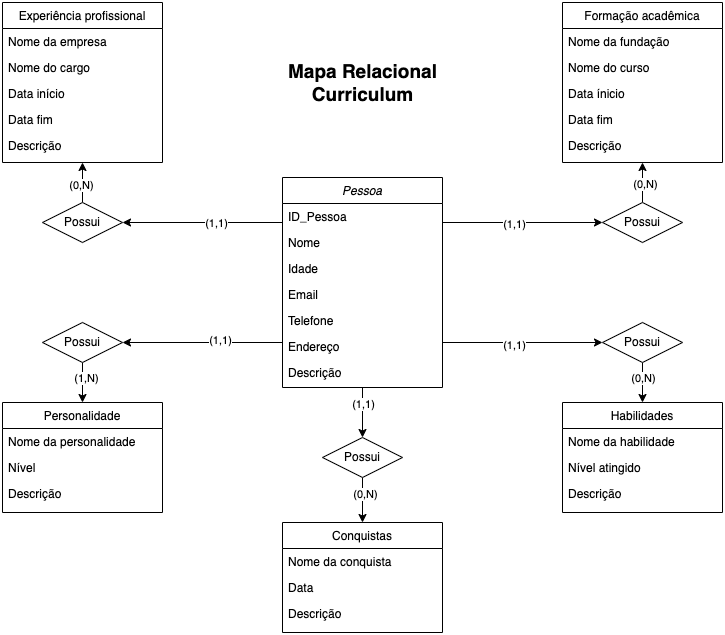

The diagram above was exported from draw.io. Its source (the exported page's mxGraphModel, read from the mxfile embedded in the PNG):
<mxGraphModel dx="1193" dy="770" grid="1" gridSize="10" guides="1" tooltips="1" connect="1" arrows="1" fold="1" page="1" pageScale="1" pageWidth="827" pageHeight="1169" math="0" shadow="0">
  <root>
    <mxCell id="WIyWlLk6GJQsqaUBKTNV-0" />
    <mxCell id="WIyWlLk6GJQsqaUBKTNV-1" parent="WIyWlLk6GJQsqaUBKTNV-0" />
    <mxCell id="eHXZ43tpNrNTKP_O1Tgo-14" style="edgeStyle=orthogonalEdgeStyle;rounded=0;orthogonalLoop=1;jettySize=auto;html=1;exitX=0.5;exitY=1;exitDx=0;exitDy=0;entryX=0.5;entryY=0;entryDx=0;entryDy=0;" edge="1" parent="WIyWlLk6GJQsqaUBKTNV-1" source="zkfFHV4jXpPFQw0GAbJ--0" target="eHXZ43tpNrNTKP_O1Tgo-2">
      <mxGeometry relative="1" as="geometry" />
    </mxCell>
    <mxCell id="eHXZ43tpNrNTKP_O1Tgo-23" value="(1,1)" style="edgeLabel;html=1;align=center;verticalAlign=middle;resizable=0;points=[];" vertex="1" connectable="0" parent="eHXZ43tpNrNTKP_O1Tgo-14">
      <mxGeometry x="-0.3176" relative="1" as="geometry">
        <mxPoint y="-1" as="offset" />
      </mxGeometry>
    </mxCell>
    <mxCell id="zkfFHV4jXpPFQw0GAbJ--0" value="Pessoa" style="swimlane;fontStyle=2;align=center;verticalAlign=top;childLayout=stackLayout;horizontal=1;startSize=26;horizontalStack=0;resizeParent=1;resizeLast=0;collapsible=1;marginBottom=0;rounded=0;shadow=0;strokeWidth=1;" parent="WIyWlLk6GJQsqaUBKTNV-1" vertex="1">
      <mxGeometry x="320" y="255" width="160" height="210" as="geometry">
        <mxRectangle x="320" y="255" width="160" height="26" as="alternateBounds" />
      </mxGeometry>
    </mxCell>
    <mxCell id="eHXZ43tpNrNTKP_O1Tgo-1" value="ID_Pessoa&#10;" style="text;align=left;verticalAlign=top;spacingLeft=4;spacingRight=4;overflow=hidden;rotatable=0;points=[[0,0.5],[1,0.5]];portConstraint=eastwest;rounded=0;shadow=0;html=0;" vertex="1" parent="zkfFHV4jXpPFQw0GAbJ--0">
      <mxGeometry y="26" width="160" height="26" as="geometry" />
    </mxCell>
    <mxCell id="zkfFHV4jXpPFQw0GAbJ--1" value="Nome" style="text;align=left;verticalAlign=top;spacingLeft=4;spacingRight=4;overflow=hidden;rotatable=0;points=[[0,0.5],[1,0.5]];portConstraint=eastwest;" parent="zkfFHV4jXpPFQw0GAbJ--0" vertex="1">
      <mxGeometry y="52" width="160" height="26" as="geometry" />
    </mxCell>
    <mxCell id="zkfFHV4jXpPFQw0GAbJ--2" value="Idade" style="text;align=left;verticalAlign=top;spacingLeft=4;spacingRight=4;overflow=hidden;rotatable=0;points=[[0,0.5],[1,0.5]];portConstraint=eastwest;rounded=0;shadow=0;html=0;" parent="zkfFHV4jXpPFQw0GAbJ--0" vertex="1">
      <mxGeometry y="78" width="160" height="26" as="geometry" />
    </mxCell>
    <mxCell id="zkfFHV4jXpPFQw0GAbJ--3" value="Email&#10;" style="text;align=left;verticalAlign=top;spacingLeft=4;spacingRight=4;overflow=hidden;rotatable=0;points=[[0,0.5],[1,0.5]];portConstraint=eastwest;rounded=0;shadow=0;html=0;" parent="zkfFHV4jXpPFQw0GAbJ--0" vertex="1">
      <mxGeometry y="104" width="160" height="26" as="geometry" />
    </mxCell>
    <mxCell id="eHXZ43tpNrNTKP_O1Tgo-0" value="Telefone" style="text;align=left;verticalAlign=top;spacingLeft=4;spacingRight=4;overflow=hidden;rotatable=0;points=[[0,0.5],[1,0.5]];portConstraint=eastwest;rounded=0;shadow=0;html=0;" vertex="1" parent="zkfFHV4jXpPFQw0GAbJ--0">
      <mxGeometry y="130" width="160" height="26" as="geometry" />
    </mxCell>
    <mxCell id="4ISO1ID__oWenacwBTI7-1" value="Endereço" style="text;align=left;verticalAlign=top;spacingLeft=4;spacingRight=4;overflow=hidden;rotatable=0;points=[[0,0.5],[1,0.5]];portConstraint=eastwest;rounded=0;shadow=0;html=0;" parent="zkfFHV4jXpPFQw0GAbJ--0" vertex="1">
      <mxGeometry y="156" width="160" height="26" as="geometry" />
    </mxCell>
    <mxCell id="4ISO1ID__oWenacwBTI7-2" value="Descrição" style="text;align=left;verticalAlign=top;spacingLeft=4;spacingRight=4;overflow=hidden;rotatable=0;points=[[0,0.5],[1,0.5]];portConstraint=eastwest;rounded=0;shadow=0;html=0;" parent="zkfFHV4jXpPFQw0GAbJ--0" vertex="1">
      <mxGeometry y="182" width="160" height="26" as="geometry" />
    </mxCell>
    <mxCell id="zkfFHV4jXpPFQw0GAbJ--6" value="Experiência profissional" style="swimlane;fontStyle=0;align=center;verticalAlign=top;childLayout=stackLayout;horizontal=1;startSize=26;horizontalStack=0;resizeParent=1;resizeLast=0;collapsible=1;marginBottom=0;rounded=0;shadow=0;strokeWidth=1;" parent="WIyWlLk6GJQsqaUBKTNV-1" vertex="1">
      <mxGeometry x="40" y="80" width="160" height="160" as="geometry">
        <mxRectangle x="130" y="380" width="160" height="26" as="alternateBounds" />
      </mxGeometry>
    </mxCell>
    <mxCell id="zkfFHV4jXpPFQw0GAbJ--7" value="Nome da empresa" style="text;align=left;verticalAlign=top;spacingLeft=4;spacingRight=4;overflow=hidden;rotatable=0;points=[[0,0.5],[1,0.5]];portConstraint=eastwest;" parent="zkfFHV4jXpPFQw0GAbJ--6" vertex="1">
      <mxGeometry y="26" width="160" height="26" as="geometry" />
    </mxCell>
    <mxCell id="zkfFHV4jXpPFQw0GAbJ--8" value="Nome do cargo" style="text;align=left;verticalAlign=top;spacingLeft=4;spacingRight=4;overflow=hidden;rotatable=0;points=[[0,0.5],[1,0.5]];portConstraint=eastwest;rounded=0;shadow=0;html=0;" parent="zkfFHV4jXpPFQw0GAbJ--6" vertex="1">
      <mxGeometry y="52" width="160" height="26" as="geometry" />
    </mxCell>
    <mxCell id="4ISO1ID__oWenacwBTI7-3" value="Data início" style="text;align=left;verticalAlign=top;spacingLeft=4;spacingRight=4;overflow=hidden;rotatable=0;points=[[0,0.5],[1,0.5]];portConstraint=eastwest;rounded=0;shadow=0;html=0;" parent="zkfFHV4jXpPFQw0GAbJ--6" vertex="1">
      <mxGeometry y="78" width="160" height="26" as="geometry" />
    </mxCell>
    <mxCell id="4ISO1ID__oWenacwBTI7-4" value="Data fim" style="text;align=left;verticalAlign=top;spacingLeft=4;spacingRight=4;overflow=hidden;rotatable=0;points=[[0,0.5],[1,0.5]];portConstraint=eastwest;rounded=0;shadow=0;html=0;" parent="zkfFHV4jXpPFQw0GAbJ--6" vertex="1">
      <mxGeometry y="104" width="160" height="26" as="geometry" />
    </mxCell>
    <mxCell id="4ISO1ID__oWenacwBTI7-5" value="Descrição" style="text;align=left;verticalAlign=top;spacingLeft=4;spacingRight=4;overflow=hidden;rotatable=0;points=[[0,0.5],[1,0.5]];portConstraint=eastwest;rounded=0;shadow=0;html=0;" parent="zkfFHV4jXpPFQw0GAbJ--6" vertex="1">
      <mxGeometry y="130" width="160" height="26" as="geometry" />
    </mxCell>
    <mxCell id="zkfFHV4jXpPFQw0GAbJ--13" value="Conquistas" style="swimlane;fontStyle=0;align=center;verticalAlign=top;childLayout=stackLayout;horizontal=1;startSize=26;horizontalStack=0;resizeParent=1;resizeLast=0;collapsible=1;marginBottom=0;rounded=0;shadow=0;strokeWidth=1;" parent="WIyWlLk6GJQsqaUBKTNV-1" vertex="1">
      <mxGeometry x="320" y="600" width="160" height="110" as="geometry">
        <mxRectangle x="340" y="380" width="170" height="26" as="alternateBounds" />
      </mxGeometry>
    </mxCell>
    <mxCell id="zkfFHV4jXpPFQw0GAbJ--14" value="Nome da conquista" style="text;align=left;verticalAlign=top;spacingLeft=4;spacingRight=4;overflow=hidden;rotatable=0;points=[[0,0.5],[1,0.5]];portConstraint=eastwest;" parent="zkfFHV4jXpPFQw0GAbJ--13" vertex="1">
      <mxGeometry y="26" width="160" height="26" as="geometry" />
    </mxCell>
    <mxCell id="4ISO1ID__oWenacwBTI7-6" value="Data&#10;" style="text;align=left;verticalAlign=top;spacingLeft=4;spacingRight=4;overflow=hidden;rotatable=0;points=[[0,0.5],[1,0.5]];portConstraint=eastwest;" parent="zkfFHV4jXpPFQw0GAbJ--13" vertex="1">
      <mxGeometry y="52" width="160" height="26" as="geometry" />
    </mxCell>
    <mxCell id="4ISO1ID__oWenacwBTI7-7" value="Descrição" style="text;align=left;verticalAlign=top;spacingLeft=4;spacingRight=4;overflow=hidden;rotatable=0;points=[[0,0.5],[1,0.5]];portConstraint=eastwest;" parent="zkfFHV4jXpPFQw0GAbJ--13" vertex="1">
      <mxGeometry y="78" width="160" height="26" as="geometry" />
    </mxCell>
    <mxCell id="zkfFHV4jXpPFQw0GAbJ--17" value="Formação acadêmica" style="swimlane;fontStyle=0;align=center;verticalAlign=top;childLayout=stackLayout;horizontal=1;startSize=26;horizontalStack=0;resizeParent=1;resizeLast=0;collapsible=1;marginBottom=0;rounded=0;shadow=0;strokeWidth=1;" parent="WIyWlLk6GJQsqaUBKTNV-1" vertex="1">
      <mxGeometry x="600" y="80" width="160" height="160" as="geometry">
        <mxRectangle x="550" y="140" width="160" height="26" as="alternateBounds" />
      </mxGeometry>
    </mxCell>
    <mxCell id="zkfFHV4jXpPFQw0GAbJ--18" value="Nome da fundação" style="text;align=left;verticalAlign=top;spacingLeft=4;spacingRight=4;overflow=hidden;rotatable=0;points=[[0,0.5],[1,0.5]];portConstraint=eastwest;" parent="zkfFHV4jXpPFQw0GAbJ--17" vertex="1">
      <mxGeometry y="26" width="160" height="26" as="geometry" />
    </mxCell>
    <mxCell id="zkfFHV4jXpPFQw0GAbJ--19" value="Nome do curso" style="text;align=left;verticalAlign=top;spacingLeft=4;spacingRight=4;overflow=hidden;rotatable=0;points=[[0,0.5],[1,0.5]];portConstraint=eastwest;rounded=0;shadow=0;html=0;" parent="zkfFHV4jXpPFQw0GAbJ--17" vertex="1">
      <mxGeometry y="52" width="160" height="26" as="geometry" />
    </mxCell>
    <mxCell id="zkfFHV4jXpPFQw0GAbJ--20" value="Data ínicio" style="text;align=left;verticalAlign=top;spacingLeft=4;spacingRight=4;overflow=hidden;rotatable=0;points=[[0,0.5],[1,0.5]];portConstraint=eastwest;rounded=0;shadow=0;html=0;" parent="zkfFHV4jXpPFQw0GAbJ--17" vertex="1">
      <mxGeometry y="78" width="160" height="26" as="geometry" />
    </mxCell>
    <mxCell id="zkfFHV4jXpPFQw0GAbJ--21" value="Data fim" style="text;align=left;verticalAlign=top;spacingLeft=4;spacingRight=4;overflow=hidden;rotatable=0;points=[[0,0.5],[1,0.5]];portConstraint=eastwest;rounded=0;shadow=0;html=0;" parent="zkfFHV4jXpPFQw0GAbJ--17" vertex="1">
      <mxGeometry y="104" width="160" height="26" as="geometry" />
    </mxCell>
    <mxCell id="zkfFHV4jXpPFQw0GAbJ--22" value="Descrição" style="text;align=left;verticalAlign=top;spacingLeft=4;spacingRight=4;overflow=hidden;rotatable=0;points=[[0,0.5],[1,0.5]];portConstraint=eastwest;rounded=0;shadow=0;html=0;" parent="zkfFHV4jXpPFQw0GAbJ--17" vertex="1">
      <mxGeometry y="130" width="160" height="26" as="geometry" />
    </mxCell>
    <mxCell id="4ISO1ID__oWenacwBTI7-8" value="Habilidades" style="swimlane;fontStyle=0;align=center;verticalAlign=top;childLayout=stackLayout;horizontal=1;startSize=26;horizontalStack=0;resizeParent=1;resizeLast=0;collapsible=1;marginBottom=0;rounded=0;shadow=0;strokeWidth=1;" parent="WIyWlLk6GJQsqaUBKTNV-1" vertex="1">
      <mxGeometry x="600" y="480" width="160" height="110" as="geometry">
        <mxRectangle x="340" y="380" width="170" height="26" as="alternateBounds" />
      </mxGeometry>
    </mxCell>
    <mxCell id="4ISO1ID__oWenacwBTI7-9" value="Nome da habilidade" style="text;align=left;verticalAlign=top;spacingLeft=4;spacingRight=4;overflow=hidden;rotatable=0;points=[[0,0.5],[1,0.5]];portConstraint=eastwest;" parent="4ISO1ID__oWenacwBTI7-8" vertex="1">
      <mxGeometry y="26" width="160" height="26" as="geometry" />
    </mxCell>
    <mxCell id="4ISO1ID__oWenacwBTI7-10" value="Nível atingido" style="text;align=left;verticalAlign=top;spacingLeft=4;spacingRight=4;overflow=hidden;rotatable=0;points=[[0,0.5],[1,0.5]];portConstraint=eastwest;" parent="4ISO1ID__oWenacwBTI7-8" vertex="1">
      <mxGeometry y="52" width="160" height="26" as="geometry" />
    </mxCell>
    <mxCell id="4ISO1ID__oWenacwBTI7-11" value="Descrição" style="text;align=left;verticalAlign=top;spacingLeft=4;spacingRight=4;overflow=hidden;rotatable=0;points=[[0,0.5],[1,0.5]];portConstraint=eastwest;" parent="4ISO1ID__oWenacwBTI7-8" vertex="1">
      <mxGeometry y="78" width="160" height="26" as="geometry" />
    </mxCell>
    <mxCell id="4ISO1ID__oWenacwBTI7-12" value="Personalidade" style="swimlane;fontStyle=0;align=center;verticalAlign=top;childLayout=stackLayout;horizontal=1;startSize=26;horizontalStack=0;resizeParent=1;resizeLast=0;collapsible=1;marginBottom=0;rounded=0;shadow=0;strokeWidth=1;" parent="WIyWlLk6GJQsqaUBKTNV-1" vertex="1">
      <mxGeometry x="40" y="480" width="160" height="110" as="geometry">
        <mxRectangle x="340" y="380" width="170" height="26" as="alternateBounds" />
      </mxGeometry>
    </mxCell>
    <mxCell id="4ISO1ID__oWenacwBTI7-13" value="Nome da personalidade" style="text;align=left;verticalAlign=top;spacingLeft=4;spacingRight=4;overflow=hidden;rotatable=0;points=[[0,0.5],[1,0.5]];portConstraint=eastwest;" parent="4ISO1ID__oWenacwBTI7-12" vertex="1">
      <mxGeometry y="26" width="160" height="26" as="geometry" />
    </mxCell>
    <mxCell id="4ISO1ID__oWenacwBTI7-14" value="Nível&#10;" style="text;align=left;verticalAlign=top;spacingLeft=4;spacingRight=4;overflow=hidden;rotatable=0;points=[[0,0.5],[1,0.5]];portConstraint=eastwest;" parent="4ISO1ID__oWenacwBTI7-12" vertex="1">
      <mxGeometry y="52" width="160" height="26" as="geometry" />
    </mxCell>
    <mxCell id="4ISO1ID__oWenacwBTI7-15" value="Descrição" style="text;align=left;verticalAlign=top;spacingLeft=4;spacingRight=4;overflow=hidden;rotatable=0;points=[[0,0.5],[1,0.5]];portConstraint=eastwest;" parent="4ISO1ID__oWenacwBTI7-12" vertex="1">
      <mxGeometry y="78" width="160" height="26" as="geometry" />
    </mxCell>
    <mxCell id="eHXZ43tpNrNTKP_O1Tgo-11" style="edgeStyle=orthogonalEdgeStyle;rounded=0;orthogonalLoop=1;jettySize=auto;html=1;exitX=0.5;exitY=1;exitDx=0;exitDy=0;entryX=0.5;entryY=0;entryDx=0;entryDy=0;" edge="1" parent="WIyWlLk6GJQsqaUBKTNV-1" source="eHXZ43tpNrNTKP_O1Tgo-2" target="zkfFHV4jXpPFQw0GAbJ--13">
      <mxGeometry relative="1" as="geometry" />
    </mxCell>
    <mxCell id="eHXZ43tpNrNTKP_O1Tgo-26" value="(0,N)" style="edgeLabel;html=1;align=center;verticalAlign=middle;resizable=0;points=[];" vertex="1" connectable="0" parent="eHXZ43tpNrNTKP_O1Tgo-11">
      <mxGeometry x="-0.268" y="2" relative="1" as="geometry">
        <mxPoint as="offset" />
      </mxGeometry>
    </mxCell>
    <mxCell id="eHXZ43tpNrNTKP_O1Tgo-2" value="Possui" style="rhombus;whiteSpace=wrap;html=1;" vertex="1" parent="WIyWlLk6GJQsqaUBKTNV-1">
      <mxGeometry x="360" y="515" width="80" height="40" as="geometry" />
    </mxCell>
    <mxCell id="eHXZ43tpNrNTKP_O1Tgo-17" style="edgeStyle=orthogonalEdgeStyle;rounded=0;orthogonalLoop=1;jettySize=auto;html=1;exitX=0.5;exitY=0;exitDx=0;exitDy=0;entryX=0.5;entryY=1;entryDx=0;entryDy=0;" edge="1" parent="WIyWlLk6GJQsqaUBKTNV-1" source="eHXZ43tpNrNTKP_O1Tgo-3" target="zkfFHV4jXpPFQw0GAbJ--6">
      <mxGeometry relative="1" as="geometry" />
    </mxCell>
    <mxCell id="eHXZ43tpNrNTKP_O1Tgo-25" value="(0,N)" style="edgeLabel;html=1;align=center;verticalAlign=middle;resizable=0;points=[];" vertex="1" connectable="0" parent="eHXZ43tpNrNTKP_O1Tgo-17">
      <mxGeometry x="-0.1029" y="2" relative="1" as="geometry">
        <mxPoint as="offset" />
      </mxGeometry>
    </mxCell>
    <mxCell id="eHXZ43tpNrNTKP_O1Tgo-3" value="Possui" style="rhombus;whiteSpace=wrap;html=1;" vertex="1" parent="WIyWlLk6GJQsqaUBKTNV-1">
      <mxGeometry x="80" y="280" width="80" height="40" as="geometry" />
    </mxCell>
    <mxCell id="eHXZ43tpNrNTKP_O1Tgo-16" style="edgeStyle=orthogonalEdgeStyle;rounded=0;orthogonalLoop=1;jettySize=auto;html=1;exitX=0.5;exitY=1;exitDx=0;exitDy=0;entryX=0.5;entryY=0;entryDx=0;entryDy=0;" edge="1" parent="WIyWlLk6GJQsqaUBKTNV-1" source="eHXZ43tpNrNTKP_O1Tgo-4" target="4ISO1ID__oWenacwBTI7-12">
      <mxGeometry relative="1" as="geometry" />
    </mxCell>
    <mxCell id="eHXZ43tpNrNTKP_O1Tgo-24" value="(1,N)" style="edgeLabel;html=1;align=center;verticalAlign=middle;resizable=0;points=[];" vertex="1" connectable="0" parent="eHXZ43tpNrNTKP_O1Tgo-16">
      <mxGeometry x="-0.25" y="3" relative="1" as="geometry">
        <mxPoint as="offset" />
      </mxGeometry>
    </mxCell>
    <mxCell id="eHXZ43tpNrNTKP_O1Tgo-4" value="Possui" style="rhombus;whiteSpace=wrap;html=1;" vertex="1" parent="WIyWlLk6GJQsqaUBKTNV-1">
      <mxGeometry x="80" y="400" width="80" height="40" as="geometry" />
    </mxCell>
    <mxCell id="eHXZ43tpNrNTKP_O1Tgo-10" style="edgeStyle=orthogonalEdgeStyle;rounded=0;orthogonalLoop=1;jettySize=auto;html=1;exitX=0.5;exitY=1;exitDx=0;exitDy=0;entryX=0.5;entryY=0;entryDx=0;entryDy=0;" edge="1" parent="WIyWlLk6GJQsqaUBKTNV-1" source="eHXZ43tpNrNTKP_O1Tgo-5" target="4ISO1ID__oWenacwBTI7-8">
      <mxGeometry relative="1" as="geometry" />
    </mxCell>
    <mxCell id="eHXZ43tpNrNTKP_O1Tgo-27" value="(0,N)" style="edgeLabel;html=1;align=center;verticalAlign=middle;resizable=0;points=[];" vertex="1" connectable="0" parent="eHXZ43tpNrNTKP_O1Tgo-10">
      <mxGeometry x="-0.25" relative="1" as="geometry">
        <mxPoint as="offset" />
      </mxGeometry>
    </mxCell>
    <mxCell id="eHXZ43tpNrNTKP_O1Tgo-5" value="Possui" style="rhombus;whiteSpace=wrap;html=1;" vertex="1" parent="WIyWlLk6GJQsqaUBKTNV-1">
      <mxGeometry x="640" y="400" width="80" height="40" as="geometry" />
    </mxCell>
    <mxCell id="eHXZ43tpNrNTKP_O1Tgo-9" style="edgeStyle=orthogonalEdgeStyle;rounded=0;orthogonalLoop=1;jettySize=auto;html=1;exitX=0.5;exitY=0;exitDx=0;exitDy=0;entryX=0.5;entryY=1;entryDx=0;entryDy=0;" edge="1" parent="WIyWlLk6GJQsqaUBKTNV-1" source="eHXZ43tpNrNTKP_O1Tgo-6" target="zkfFHV4jXpPFQw0GAbJ--17">
      <mxGeometry relative="1" as="geometry" />
    </mxCell>
    <mxCell id="eHXZ43tpNrNTKP_O1Tgo-28" value="(0,N)" style="edgeLabel;html=1;align=center;verticalAlign=middle;resizable=0;points=[];" vertex="1" connectable="0" parent="eHXZ43tpNrNTKP_O1Tgo-9">
      <mxGeometry x="-0.0441" y="-2" relative="1" as="geometry">
        <mxPoint as="offset" />
      </mxGeometry>
    </mxCell>
    <mxCell id="eHXZ43tpNrNTKP_O1Tgo-6" value="Possui" style="rhombus;whiteSpace=wrap;html=1;" vertex="1" parent="WIyWlLk6GJQsqaUBKTNV-1">
      <mxGeometry x="640" y="280" width="80" height="40" as="geometry" />
    </mxCell>
    <mxCell id="eHXZ43tpNrNTKP_O1Tgo-7" style="edgeStyle=orthogonalEdgeStyle;rounded=0;orthogonalLoop=1;jettySize=auto;html=1;exitX=1;exitY=0.5;exitDx=0;exitDy=0;entryX=0;entryY=0.5;entryDx=0;entryDy=0;" edge="1" parent="WIyWlLk6GJQsqaUBKTNV-1" source="4ISO1ID__oWenacwBTI7-1" target="eHXZ43tpNrNTKP_O1Tgo-5">
      <mxGeometry relative="1" as="geometry">
        <Array as="points">
          <mxPoint x="480" y="420" />
        </Array>
      </mxGeometry>
    </mxCell>
    <mxCell id="eHXZ43tpNrNTKP_O1Tgo-20" value="(1,1)" style="edgeLabel;html=1;align=center;verticalAlign=middle;resizable=0;points=[];" vertex="1" connectable="0" parent="eHXZ43tpNrNTKP_O1Tgo-7">
      <mxGeometry x="-0.0865" y="-2" relative="1" as="geometry">
        <mxPoint as="offset" />
      </mxGeometry>
    </mxCell>
    <mxCell id="eHXZ43tpNrNTKP_O1Tgo-8" style="edgeStyle=orthogonalEdgeStyle;rounded=0;orthogonalLoop=1;jettySize=auto;html=1;exitX=1;exitY=0.5;exitDx=0;exitDy=0;entryX=0;entryY=0.5;entryDx=0;entryDy=0;" edge="1" parent="WIyWlLk6GJQsqaUBKTNV-1" source="eHXZ43tpNrNTKP_O1Tgo-1" target="eHXZ43tpNrNTKP_O1Tgo-6">
      <mxGeometry relative="1" as="geometry">
        <Array as="points">
          <mxPoint x="480" y="300" />
        </Array>
      </mxGeometry>
    </mxCell>
    <mxCell id="eHXZ43tpNrNTKP_O1Tgo-19" value="(1,1)" style="edgeLabel;html=1;align=center;verticalAlign=middle;resizable=0;points=[];" vertex="1" connectable="0" parent="eHXZ43tpNrNTKP_O1Tgo-8">
      <mxGeometry x="-0.0868" y="-1" relative="1" as="geometry">
        <mxPoint x="1" as="offset" />
      </mxGeometry>
    </mxCell>
    <mxCell id="eHXZ43tpNrNTKP_O1Tgo-15" style="edgeStyle=orthogonalEdgeStyle;rounded=0;orthogonalLoop=1;jettySize=auto;html=1;exitX=0;exitY=0.5;exitDx=0;exitDy=0;entryX=1;entryY=0.5;entryDx=0;entryDy=0;" edge="1" parent="WIyWlLk6GJQsqaUBKTNV-1" source="4ISO1ID__oWenacwBTI7-1" target="eHXZ43tpNrNTKP_O1Tgo-4">
      <mxGeometry relative="1" as="geometry">
        <Array as="points">
          <mxPoint x="320" y="420" />
        </Array>
      </mxGeometry>
    </mxCell>
    <mxCell id="eHXZ43tpNrNTKP_O1Tgo-21" value="(1,1)" style="edgeLabel;html=1;align=center;verticalAlign=middle;resizable=0;points=[];" vertex="1" connectable="0" parent="eHXZ43tpNrNTKP_O1Tgo-15">
      <mxGeometry x="-0.1955" y="-3" relative="1" as="geometry">
        <mxPoint as="offset" />
      </mxGeometry>
    </mxCell>
    <mxCell id="eHXZ43tpNrNTKP_O1Tgo-18" style="edgeStyle=orthogonalEdgeStyle;rounded=0;orthogonalLoop=1;jettySize=auto;html=1;exitX=0;exitY=0.5;exitDx=0;exitDy=0;entryX=1;entryY=0.5;entryDx=0;entryDy=0;" edge="1" parent="WIyWlLk6GJQsqaUBKTNV-1" source="zkfFHV4jXpPFQw0GAbJ--1" target="eHXZ43tpNrNTKP_O1Tgo-3">
      <mxGeometry relative="1" as="geometry">
        <Array as="points">
          <mxPoint x="320" y="300" />
        </Array>
      </mxGeometry>
    </mxCell>
    <mxCell id="eHXZ43tpNrNTKP_O1Tgo-22" value="(1,1)" style="edgeLabel;html=1;align=center;verticalAlign=middle;resizable=0;points=[];" vertex="1" connectable="0" parent="eHXZ43tpNrNTKP_O1Tgo-18">
      <mxGeometry x="-0.0369" relative="1" as="geometry">
        <mxPoint as="offset" />
      </mxGeometry>
    </mxCell>
    <mxCell id="eHXZ43tpNrNTKP_O1Tgo-29" value="&lt;font style=&quot;font-size: 19px;&quot;&gt;Mapa Relacional Curriculum&lt;/font&gt;" style="text;html=1;strokeColor=none;fillColor=none;align=center;verticalAlign=middle;whiteSpace=wrap;rounded=0;fontStyle=1" vertex="1" parent="WIyWlLk6GJQsqaUBKTNV-1">
      <mxGeometry x="317.5" y="145" width="165" height="30" as="geometry" />
    </mxCell>
  </root>
</mxGraphModel>